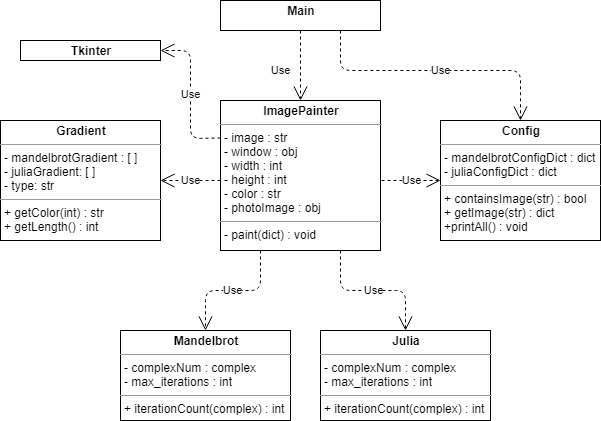

The diagram above was exported from draw.io. Its source (the exported page's mxGraphModel, read from the mxfile embedded in the PNG):
<mxGraphModel dx="1277" dy="588" grid="1" gridSize="10" guides="1" tooltips="1" connect="1" arrows="1" fold="1" page="1" pageScale="1" pageWidth="850" pageHeight="1100" background="#FFFFFF" math="0" shadow="0">
  <root>
    <mxCell id="0" />
    <mxCell id="1" parent="0" />
    <mxCell id="MUoVpzaaNeLEsGGQ9XPa-1" value="&lt;p style=&quot;margin: 0px ; margin-top: 4px ; text-align: center&quot;&gt;&lt;b&gt;Main&lt;/b&gt;&lt;/p&gt;" style="verticalAlign=top;align=left;overflow=fill;fontSize=12;fontFamily=Helvetica;html=1;" parent="1" vertex="1">
      <mxGeometry x="340" y="90" width="160" height="30" as="geometry" />
    </mxCell>
    <mxCell id="MUoVpzaaNeLEsGGQ9XPa-2" value="&lt;p style=&quot;margin: 0px ; margin-top: 4px ; text-align: center&quot;&gt;&lt;b&gt;Config&lt;/b&gt;&lt;/p&gt;&lt;hr size=&quot;1&quot;&gt;&lt;p style=&quot;margin: 0px ; margin-left: 4px&quot;&gt;- mandelbrotConfigDict : dict&lt;/p&gt;&lt;p style=&quot;margin: 0px ; margin-left: 4px&quot;&gt;- juliaConfigDict : dict&lt;/p&gt;&lt;hr size=&quot;1&quot;&gt;&lt;p style=&quot;margin: 0px ; margin-left: 4px&quot;&gt;+ containsImage(str) : bool&lt;/p&gt;&lt;p style=&quot;margin: 0px ; margin-left: 4px&quot;&gt;+ getImage(str) : dict&lt;/p&gt;&lt;p style=&quot;margin: 0px ; margin-left: 4px&quot;&gt;+printAll() : void&lt;/p&gt;" style="verticalAlign=top;align=left;overflow=fill;fontSize=12;fontFamily=Helvetica;html=1;" parent="1" vertex="1">
      <mxGeometry x="560" y="210" width="160" height="120" as="geometry" />
    </mxCell>
    <mxCell id="MUoVpzaaNeLEsGGQ9XPa-3" value="&lt;p style=&quot;margin: 0px ; margin-top: 4px ; text-align: center&quot;&gt;&lt;b&gt;Mandelbrot&lt;/b&gt;&lt;/p&gt;&lt;hr size=&quot;1&quot;&gt;&lt;p style=&quot;margin: 0px ; margin-left: 4px&quot;&gt;- complexNum : complex&lt;/p&gt;&lt;p style=&quot;margin: 0px ; margin-left: 4px&quot;&gt;- max_iterations : int&lt;/p&gt;&lt;hr size=&quot;1&quot;&gt;&lt;p style=&quot;margin: 0px ; margin-left: 4px&quot;&gt;+ iterationCount(complex) : int&lt;br&gt;&lt;/p&gt;" style="verticalAlign=top;align=left;overflow=fill;fontSize=12;fontFamily=Helvetica;html=1;" parent="1" vertex="1">
      <mxGeometry x="240" y="420" width="170" height="90" as="geometry" />
    </mxCell>
    <mxCell id="MUoVpzaaNeLEsGGQ9XPa-4" value="&lt;p style=&quot;margin: 0px ; margin-top: 4px ; text-align: center&quot;&gt;&lt;b&gt;Julia&lt;/b&gt;&lt;/p&gt;&lt;hr size=&quot;1&quot;&gt;&lt;p style=&quot;margin: 0px ; margin-left: 4px&quot;&gt;- complexNum : complex&lt;/p&gt;&lt;p style=&quot;margin: 0px ; margin-left: 4px&quot;&gt;- max_iterations : int&lt;/p&gt;&lt;hr size=&quot;1&quot;&gt;&lt;p style=&quot;margin: 0px ; margin-left: 4px&quot;&gt;+ iterationCount(complex) : int&lt;br&gt;&lt;/p&gt;" style="verticalAlign=top;align=left;overflow=fill;fontSize=12;fontFamily=Helvetica;html=1;" parent="1" vertex="1">
      <mxGeometry x="440" y="420" width="170" height="90" as="geometry" />
    </mxCell>
    <mxCell id="MUoVpzaaNeLEsGGQ9XPa-5" value="&lt;p style=&quot;margin: 0px ; margin-top: 4px ; text-align: center&quot;&gt;&lt;b&gt;Gradient&lt;/b&gt;&lt;/p&gt;&lt;hr size=&quot;1&quot;&gt;&lt;p style=&quot;margin: 0px ; margin-left: 4px&quot;&gt;- mandelbrotGradient : [ ]&lt;/p&gt;&lt;p style=&quot;margin: 0px ; margin-left: 4px&quot;&gt;- juliaGradient: [ ]&lt;/p&gt;&lt;p style=&quot;margin: 0px ; margin-left: 4px&quot;&gt;- type: str&lt;/p&gt;&lt;hr size=&quot;1&quot;&gt;&lt;p style=&quot;margin: 0px ; margin-left: 4px&quot;&gt;+ getColor(int) : str&lt;/p&gt;&lt;p style=&quot;margin: 0px ; margin-left: 4px&quot;&gt;+ getLength() : int&lt;/p&gt;" style="verticalAlign=top;align=left;overflow=fill;fontSize=12;fontFamily=Helvetica;html=1;" parent="1" vertex="1">
      <mxGeometry x="120" y="210" width="160" height="120" as="geometry" />
    </mxCell>
    <mxCell id="MUoVpzaaNeLEsGGQ9XPa-7" value="&lt;p style=&quot;margin: 0px ; margin-top: 4px ; text-align: center&quot;&gt;&lt;b&gt;ImagePainter&lt;/b&gt;&lt;/p&gt;&lt;hr size=&quot;1&quot;&gt;&lt;p style=&quot;margin: 0px ; margin-left: 4px&quot;&gt;- image : str&lt;/p&gt;&lt;p style=&quot;margin: 0px ; margin-left: 4px&quot;&gt;- window : obj&lt;/p&gt;&lt;p style=&quot;margin: 0px ; margin-left: 4px&quot;&gt;- width : int&lt;/p&gt;&lt;p style=&quot;margin: 0px ; margin-left: 4px&quot;&gt;- height : int&lt;/p&gt;&lt;p style=&quot;margin: 0px ; margin-left: 4px&quot;&gt;- color : str&lt;/p&gt;&lt;p style=&quot;margin: 0px ; margin-left: 4px&quot;&gt;- photoImage : obj&lt;/p&gt;&lt;hr size=&quot;1&quot;&gt;&lt;p style=&quot;margin: 0px ; margin-left: 4px&quot;&gt;- paint(dict) : void&lt;/p&gt;" style="verticalAlign=top;align=left;overflow=fill;fontSize=12;fontFamily=Helvetica;html=1;" parent="1" vertex="1">
      <mxGeometry x="340" y="190" width="160" height="150" as="geometry" />
    </mxCell>
    <object label="Use" id="MUoVpzaaNeLEsGGQ9XPa-8">
      <mxCell style="endArrow=open;endSize=12;dashed=1;html=1;exitX=0.5;exitY=1;exitDx=0;exitDy=0;entryX=0.5;entryY=0;entryDx=0;entryDy=0;" parent="1" source="MUoVpzaaNeLEsGGQ9XPa-1" target="MUoVpzaaNeLEsGGQ9XPa-7" edge="1">
        <mxGeometry x="0.1429" y="-20" width="160" relative="1" as="geometry">
          <mxPoint x="340" y="300" as="sourcePoint" />
          <mxPoint x="420" y="170" as="targetPoint" />
          <mxPoint as="offset" />
        </mxGeometry>
      </mxCell>
    </object>
    <mxCell id="MUoVpzaaNeLEsGGQ9XPa-10" value="Use" style="endArrow=open;endSize=12;dashed=1;html=1;exitX=0.75;exitY=1;exitDx=0;exitDy=0;entryX=0.5;entryY=0;entryDx=0;entryDy=0;" parent="1" source="MUoVpzaaNeLEsGGQ9XPa-1" target="MUoVpzaaNeLEsGGQ9XPa-2" edge="1">
      <mxGeometry x="0.0345" width="160" relative="1" as="geometry">
        <mxPoint x="340" y="300" as="sourcePoint" />
        <mxPoint x="680" y="170" as="targetPoint" />
        <Array as="points">
          <mxPoint x="460" y="160" />
          <mxPoint x="570" y="160" />
          <mxPoint x="640" y="160" />
        </Array>
        <mxPoint as="offset" />
      </mxGeometry>
    </mxCell>
    <mxCell id="MUoVpzaaNeLEsGGQ9XPa-11" value="Use" style="endArrow=open;endSize=12;dashed=1;html=1;entryX=0.5;entryY=0;entryDx=0;entryDy=0;exitX=0.25;exitY=1;exitDx=0;exitDy=0;" parent="1" source="MUoVpzaaNeLEsGGQ9XPa-7" target="MUoVpzaaNeLEsGGQ9XPa-3" edge="1">
      <mxGeometry width="160" relative="1" as="geometry">
        <mxPoint x="380" y="290" as="sourcePoint" />
        <mxPoint x="500" y="300" as="targetPoint" />
        <Array as="points">
          <mxPoint x="380" y="380" />
          <mxPoint x="325" y="380" />
        </Array>
        <mxPoint as="offset" />
      </mxGeometry>
    </mxCell>
    <mxCell id="MUoVpzaaNeLEsGGQ9XPa-12" value="Use" style="endArrow=open;endSize=12;dashed=1;html=1;entryX=0.5;entryY=0;entryDx=0;entryDy=0;exitX=0.75;exitY=1;exitDx=0;exitDy=0;" parent="1" source="MUoVpzaaNeLEsGGQ9XPa-7" target="MUoVpzaaNeLEsGGQ9XPa-4" edge="1">
      <mxGeometry width="160" relative="1" as="geometry">
        <mxPoint x="460" y="290" as="sourcePoint" />
        <mxPoint x="500" y="300" as="targetPoint" />
        <Array as="points">
          <mxPoint x="460" y="380" />
          <mxPoint x="525" y="380" />
        </Array>
        <mxPoint as="offset" />
      </mxGeometry>
    </mxCell>
    <mxCell id="MUoVpzaaNeLEsGGQ9XPa-19" value="Use" style="endArrow=open;endSize=12;dashed=1;html=1;entryX=0;entryY=0.5;entryDx=0;entryDy=0;" parent="1" target="MUoVpzaaNeLEsGGQ9XPa-2" edge="1">
      <mxGeometry width="160" relative="1" as="geometry">
        <mxPoint x="501" y="270" as="sourcePoint" />
        <mxPoint x="610" y="240" as="targetPoint" />
      </mxGeometry>
    </mxCell>
    <mxCell id="_Ee9EmO16Nmol5di2Iji-1" value="Use" style="endArrow=open;endSize=12;dashed=1;html=1;exitX=0;exitY=0.533;exitDx=0;exitDy=0;entryX=1;entryY=0.5;entryDx=0;entryDy=0;exitPerimeter=0;" edge="1" parent="1" source="MUoVpzaaNeLEsGGQ9XPa-7" target="MUoVpzaaNeLEsGGQ9XPa-5">
      <mxGeometry width="160" relative="1" as="geometry">
        <mxPoint x="400" y="280" as="sourcePoint" />
        <mxPoint x="283" y="264" as="targetPoint" />
      </mxGeometry>
    </mxCell>
    <mxCell id="_Ee9EmO16Nmol5di2Iji-2" value="&lt;p style=&quot;margin: 0px ; margin-top: 4px ; text-align: center&quot;&gt;&lt;b&gt;Tkinter&lt;/b&gt;&lt;/p&gt;" style="verticalAlign=top;align=left;overflow=fill;fontSize=12;fontFamily=Helvetica;html=1;" vertex="1" parent="1">
      <mxGeometry x="140" y="130" width="140" height="20" as="geometry" />
    </mxCell>
    <mxCell id="_Ee9EmO16Nmol5di2Iji-3" value="Use" style="endArrow=open;endSize=12;dashed=1;html=1;exitX=0;exitY=0.25;exitDx=0;exitDy=0;entryX=1;entryY=0.5;entryDx=0;entryDy=0;" edge="1" parent="1" source="MUoVpzaaNeLEsGGQ9XPa-7" target="_Ee9EmO16Nmol5di2Iji-2">
      <mxGeometry width="160" relative="1" as="geometry">
        <mxPoint x="630" y="280" as="sourcePoint" />
        <mxPoint x="790" y="280" as="targetPoint" />
        <Array as="points">
          <mxPoint x="310" y="228" />
          <mxPoint x="310" y="140" />
        </Array>
      </mxGeometry>
    </mxCell>
  </root>
</mxGraphModel>